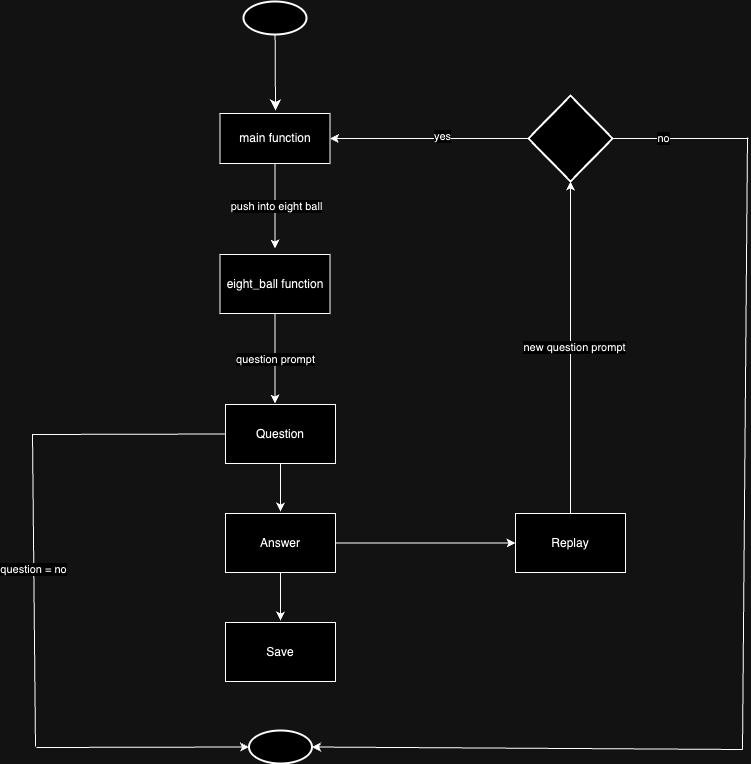

The diagram above was exported from draw.io. Its source (the exported page's mxGraphModel, read from the mxfile embedded in the PNG):
<mxGraphModel dx="1640" dy="1190" grid="0" gridSize="10" guides="1" tooltips="1" connect="1" arrows="1" fold="1" page="0" pageScale="1" pageWidth="850" pageHeight="1100" math="0" shadow="0">
  <root>
    <mxCell id="0" />
    <mxCell id="1" parent="0" />
    <mxCell id="BuAFU9PmnmDjxe1V0eKE-6" style="edgeStyle=none;curved=1;rounded=0;orthogonalLoop=1;jettySize=auto;html=1;fontSize=12;startSize=8;endSize=8;" parent="1" source="BuAFU9PmnmDjxe1V0eKE-5" edge="1">
      <mxGeometry relative="1" as="geometry">
        <mxPoint x="79" y="61" as="targetPoint" />
      </mxGeometry>
    </mxCell>
    <mxCell id="BuAFU9PmnmDjxe1V0eKE-5" value="" style="strokeWidth=2;html=1;shape=mxgraph.flowchart.start_1;whiteSpace=wrap;" parent="1" vertex="1">
      <mxGeometry x="47" y="-48" width="63" height="33" as="geometry" />
    </mxCell>
    <mxCell id="De7vEJh3mgUAX-Vy_ClN-4" style="edgeStyle=orthogonalEdgeStyle;rounded=0;orthogonalLoop=1;jettySize=auto;html=1;" parent="1" source="De7vEJh3mgUAX-Vy_ClN-2" edge="1">
      <mxGeometry relative="1" as="geometry">
        <mxPoint x="78.5" y="199" as="targetPoint" />
      </mxGeometry>
    </mxCell>
    <mxCell id="De7vEJh3mgUAX-Vy_ClN-5" value="push into eight ball" style="edgeLabel;html=1;align=center;verticalAlign=middle;resizable=0;points=[];" parent="De7vEJh3mgUAX-Vy_ClN-4" connectable="0" vertex="1">
      <mxGeometry x="0.0172" y="1" relative="1" as="geometry">
        <mxPoint as="offset" />
      </mxGeometry>
    </mxCell>
    <mxCell id="De7vEJh3mgUAX-Vy_ClN-2" value="main function" style="html=1;whiteSpace=wrap;" parent="1" vertex="1">
      <mxGeometry x="23.5" y="64" width="110" height="50" as="geometry" />
    </mxCell>
    <mxCell id="De7vEJh3mgUAX-Vy_ClN-7" style="edgeStyle=orthogonalEdgeStyle;rounded=0;orthogonalLoop=1;jettySize=auto;html=1;" parent="1" source="De7vEJh3mgUAX-Vy_ClN-6" edge="1">
      <mxGeometry relative="1" as="geometry">
        <mxPoint x="78.5" y="354" as="targetPoint" />
      </mxGeometry>
    </mxCell>
    <mxCell id="De7vEJh3mgUAX-Vy_ClN-8" value="question prompt" style="edgeLabel;html=1;align=center;verticalAlign=middle;resizable=0;points=[];" parent="De7vEJh3mgUAX-Vy_ClN-7" connectable="0" vertex="1">
      <mxGeometry x="0.0055" relative="1" as="geometry">
        <mxPoint as="offset" />
      </mxGeometry>
    </mxCell>
    <mxCell id="De7vEJh3mgUAX-Vy_ClN-6" value="eight_ball function" style="html=1;whiteSpace=wrap;" parent="1" vertex="1">
      <mxGeometry x="23.5" y="205" width="110" height="59" as="geometry" />
    </mxCell>
    <mxCell id="De7vEJh3mgUAX-Vy_ClN-10" style="edgeStyle=orthogonalEdgeStyle;rounded=0;orthogonalLoop=1;jettySize=auto;html=1;" parent="1" source="De7vEJh3mgUAX-Vy_ClN-9" edge="1">
      <mxGeometry relative="1" as="geometry">
        <mxPoint x="84" y="462" as="targetPoint" />
      </mxGeometry>
    </mxCell>
    <mxCell id="De7vEJh3mgUAX-Vy_ClN-9" value="Question" style="html=1;whiteSpace=wrap;" parent="1" vertex="1">
      <mxGeometry x="29" y="355" width="110" height="59" as="geometry" />
    </mxCell>
    <mxCell id="De7vEJh3mgUAX-Vy_ClN-19" style="edgeStyle=orthogonalEdgeStyle;rounded=0;orthogonalLoop=1;jettySize=auto;html=1;entryX=0;entryY=0.5;entryDx=0;entryDy=0;" parent="1" source="De7vEJh3mgUAX-Vy_ClN-11" target="De7vEJh3mgUAX-Vy_ClN-15" edge="1">
      <mxGeometry relative="1" as="geometry" />
    </mxCell>
    <mxCell id="De7vEJh3mgUAX-Vy_ClN-28" style="edgeStyle=orthogonalEdgeStyle;rounded=0;orthogonalLoop=1;jettySize=auto;html=1;" parent="1" source="De7vEJh3mgUAX-Vy_ClN-11" edge="1">
      <mxGeometry relative="1" as="geometry">
        <mxPoint x="84" y="571" as="targetPoint" />
      </mxGeometry>
    </mxCell>
    <mxCell id="De7vEJh3mgUAX-Vy_ClN-11" value="Answer" style="html=1;whiteSpace=wrap;" parent="1" vertex="1">
      <mxGeometry x="29" y="464" width="110" height="59" as="geometry" />
    </mxCell>
    <mxCell id="De7vEJh3mgUAX-Vy_ClN-12" value="Save" style="html=1;whiteSpace=wrap;" parent="1" vertex="1">
      <mxGeometry x="29" y="573" width="110" height="59" as="geometry" />
    </mxCell>
    <mxCell id="De7vEJh3mgUAX-Vy_ClN-20" style="edgeStyle=orthogonalEdgeStyle;rounded=0;orthogonalLoop=1;jettySize=auto;html=1;entryX=0.5;entryY=1;entryDx=0;entryDy=0;entryPerimeter=0;" parent="1" source="De7vEJh3mgUAX-Vy_ClN-15" target="De7vEJh3mgUAX-Vy_ClN-18" edge="1">
      <mxGeometry relative="1" as="geometry">
        <mxPoint x="374" y="151" as="targetPoint" />
      </mxGeometry>
    </mxCell>
    <mxCell id="dtyXKPfb7uV1tolIVr6H-3" value="new question prompt" style="edgeLabel;html=1;align=center;verticalAlign=middle;resizable=0;points=[];" parent="De7vEJh3mgUAX-Vy_ClN-20" vertex="1" connectable="0">
      <mxGeometry x="0.006" y="-3" relative="1" as="geometry">
        <mxPoint as="offset" />
      </mxGeometry>
    </mxCell>
    <mxCell id="De7vEJh3mgUAX-Vy_ClN-15" value="Replay" style="html=1;whiteSpace=wrap;" parent="1" vertex="1">
      <mxGeometry x="319" y="464" width="110" height="59" as="geometry" />
    </mxCell>
    <mxCell id="De7vEJh3mgUAX-Vy_ClN-16" value="" style="strokeWidth=2;html=1;shape=mxgraph.flowchart.start_1;whiteSpace=wrap;" parent="1" vertex="1">
      <mxGeometry x="52.5" y="681" width="63" height="33" as="geometry" />
    </mxCell>
    <mxCell id="De7vEJh3mgUAX-Vy_ClN-21" style="edgeStyle=orthogonalEdgeStyle;rounded=0;orthogonalLoop=1;jettySize=auto;html=1;entryX=1;entryY=0.5;entryDx=0;entryDy=0;" parent="1" source="De7vEJh3mgUAX-Vy_ClN-18" target="De7vEJh3mgUAX-Vy_ClN-2" edge="1">
      <mxGeometry relative="1" as="geometry" />
    </mxCell>
    <mxCell id="De7vEJh3mgUAX-Vy_ClN-25" value="yes" style="edgeLabel;html=1;align=center;verticalAlign=middle;resizable=0;points=[];" parent="De7vEJh3mgUAX-Vy_ClN-21" connectable="0" vertex="1">
      <mxGeometry x="-0.1234" y="-3" relative="1" as="geometry">
        <mxPoint as="offset" />
      </mxGeometry>
    </mxCell>
    <mxCell id="De7vEJh3mgUAX-Vy_ClN-18" value="" style="strokeWidth=2;html=1;shape=mxgraph.flowchart.decision;whiteSpace=wrap;" parent="1" vertex="1">
      <mxGeometry x="332" y="46" width="84" height="86" as="geometry" />
    </mxCell>
    <mxCell id="De7vEJh3mgUAX-Vy_ClN-31" value="" style="endArrow=none;html=1;rounded=0;exitX=0;exitY=0.5;exitDx=0;exitDy=0;" parent="1" source="De7vEJh3mgUAX-Vy_ClN-9" edge="1">
      <mxGeometry width="50" height="50" relative="1" as="geometry">
        <mxPoint x="-158" y="592" as="sourcePoint" />
        <mxPoint x="-161" y="697" as="targetPoint" />
        <Array as="points">
          <mxPoint x="-164" y="385" />
        </Array>
      </mxGeometry>
    </mxCell>
    <mxCell id="dtyXKPfb7uV1tolIVr6H-4" value="question = no" style="edgeLabel;html=1;align=center;verticalAlign=middle;resizable=0;points=[];" parent="De7vEJh3mgUAX-Vy_ClN-31" vertex="1" connectable="0">
      <mxGeometry x="0.295" y="-1" relative="1" as="geometry">
        <mxPoint as="offset" />
      </mxGeometry>
    </mxCell>
    <mxCell id="De7vEJh3mgUAX-Vy_ClN-32" value="" style="endArrow=none;html=1;rounded=0;entryX=1;entryY=0.5;entryDx=0;entryDy=0;entryPerimeter=0;" parent="1" target="De7vEJh3mgUAX-Vy_ClN-18" edge="1">
      <mxGeometry width="50" height="50" relative="1" as="geometry">
        <mxPoint x="552" y="89" as="sourcePoint" />
        <mxPoint x="243" y="404" as="targetPoint" />
      </mxGeometry>
    </mxCell>
    <mxCell id="De7vEJh3mgUAX-Vy_ClN-35" value="no" style="edgeLabel;html=1;align=center;verticalAlign=middle;resizable=0;points=[];" parent="De7vEJh3mgUAX-Vy_ClN-32" connectable="0" vertex="1">
      <mxGeometry x="0.2647" y="-1" relative="1" as="geometry">
        <mxPoint as="offset" />
      </mxGeometry>
    </mxCell>
    <mxCell id="De7vEJh3mgUAX-Vy_ClN-33" value="" style="endArrow=none;html=1;rounded=0;" parent="1" edge="1">
      <mxGeometry width="50" height="50" relative="1" as="geometry">
        <mxPoint x="546" y="700" as="sourcePoint" />
        <mxPoint x="551" y="88" as="targetPoint" />
      </mxGeometry>
    </mxCell>
    <mxCell id="dtyXKPfb7uV1tolIVr6H-1" value="" style="endArrow=classic;html=1;rounded=0;entryX=1;entryY=0.5;entryDx=0;entryDy=0;entryPerimeter=0;" parent="1" target="De7vEJh3mgUAX-Vy_ClN-16" edge="1">
      <mxGeometry width="50" height="50" relative="1" as="geometry">
        <mxPoint x="546" y="700" as="sourcePoint" />
        <mxPoint x="195" y="313" as="targetPoint" />
      </mxGeometry>
    </mxCell>
    <mxCell id="dtyXKPfb7uV1tolIVr6H-2" value="" style="endArrow=classic;html=1;rounded=0;entryX=0;entryY=0.5;entryDx=0;entryDy=0;entryPerimeter=0;" parent="1" target="De7vEJh3mgUAX-Vy_ClN-16" edge="1">
      <mxGeometry width="50" height="50" relative="1" as="geometry">
        <mxPoint x="-160" y="698" as="sourcePoint" />
        <mxPoint x="195" y="391" as="targetPoint" />
      </mxGeometry>
    </mxCell>
  </root>
</mxGraphModel>